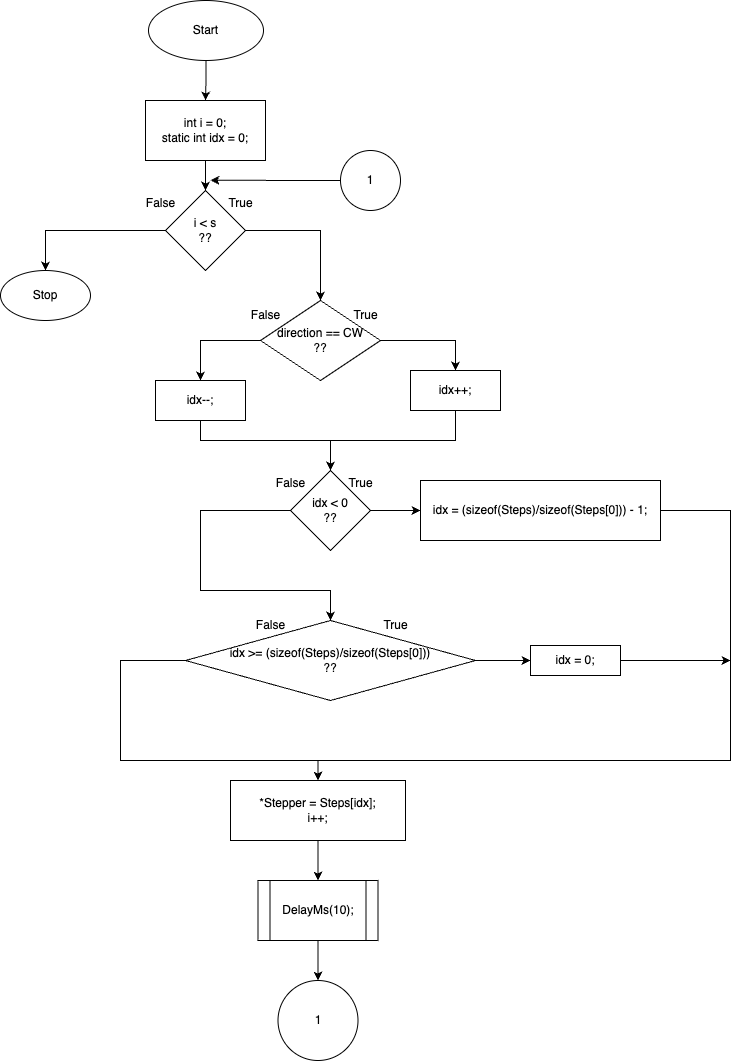

The diagram above was exported from draw.io. Its source (the exported page's mxGraphModel, read from the mxfile embedded in the PNG):
<mxGraphModel dx="788" dy="482" grid="1" gridSize="10" guides="1" tooltips="1" connect="1" arrows="1" fold="1" page="1" pageScale="1" pageWidth="850" pageHeight="1100" math="0" shadow="0">
  <root>
    <mxCell id="0" />
    <mxCell id="1" parent="0" />
    <mxCell id="DpsIicEgoPy2K9nV6GsM-3" value="" style="edgeStyle=orthogonalEdgeStyle;rounded=0;orthogonalLoop=1;jettySize=auto;html=1;" parent="1" source="DpsIicEgoPy2K9nV6GsM-1" target="DpsIicEgoPy2K9nV6GsM-2" edge="1">
      <mxGeometry relative="1" as="geometry" />
    </mxCell>
    <mxCell id="DpsIicEgoPy2K9nV6GsM-1" value="Start" style="ellipse;whiteSpace=wrap;html=1;" parent="1" vertex="1">
      <mxGeometry x="188" y="10" width="115" height="60" as="geometry" />
    </mxCell>
    <mxCell id="cZMu3WQtqWqzqBNnbbIq-2" value="" style="edgeStyle=orthogonalEdgeStyle;rounded=0;orthogonalLoop=1;jettySize=auto;html=1;" parent="1" source="DpsIicEgoPy2K9nV6GsM-2" target="cZMu3WQtqWqzqBNnbbIq-1" edge="1">
      <mxGeometry relative="1" as="geometry" />
    </mxCell>
    <mxCell id="DpsIicEgoPy2K9nV6GsM-2" value="int i = 0;&lt;br&gt;static int idx = 0;" style="whiteSpace=wrap;html=1;" parent="1" vertex="1">
      <mxGeometry x="185" y="110" width="120" height="60" as="geometry" />
    </mxCell>
    <mxCell id="cZMu3WQtqWqzqBNnbbIq-7" style="edgeStyle=orthogonalEdgeStyle;rounded=0;orthogonalLoop=1;jettySize=auto;html=1;entryX=0.5;entryY=0;entryDx=0;entryDy=0;" parent="1" source="cZMu3WQtqWqzqBNnbbIq-1" target="cZMu3WQtqWqzqBNnbbIq-5" edge="1">
      <mxGeometry relative="1" as="geometry" />
    </mxCell>
    <mxCell id="cZMu3WQtqWqzqBNnbbIq-9" value="" style="edgeStyle=orthogonalEdgeStyle;rounded=0;orthogonalLoop=1;jettySize=auto;html=1;" parent="1" source="cZMu3WQtqWqzqBNnbbIq-1" target="cZMu3WQtqWqzqBNnbbIq-8" edge="1">
      <mxGeometry relative="1" as="geometry" />
    </mxCell>
    <mxCell id="cZMu3WQtqWqzqBNnbbIq-1" value="i &amp;lt; s&lt;br&gt;??" style="rhombus;whiteSpace=wrap;html=1;" parent="1" vertex="1">
      <mxGeometry x="205" y="200" width="80" height="80" as="geometry" />
    </mxCell>
    <mxCell id="cZMu3WQtqWqzqBNnbbIq-5" value="Stop" style="ellipse;whiteSpace=wrap;html=1;" parent="1" vertex="1">
      <mxGeometry x="40" y="280" width="90" height="50" as="geometry" />
    </mxCell>
    <mxCell id="cZMu3WQtqWqzqBNnbbIq-11" value="" style="edgeStyle=orthogonalEdgeStyle;rounded=0;orthogonalLoop=1;jettySize=auto;html=1;" parent="1" source="cZMu3WQtqWqzqBNnbbIq-8" target="cZMu3WQtqWqzqBNnbbIq-10" edge="1">
      <mxGeometry relative="1" as="geometry">
        <Array as="points">
          <mxPoint x="495" y="350" />
        </Array>
      </mxGeometry>
    </mxCell>
    <mxCell id="cZMu3WQtqWqzqBNnbbIq-22" style="edgeStyle=orthogonalEdgeStyle;rounded=0;orthogonalLoop=1;jettySize=auto;html=1;entryX=0.5;entryY=0;entryDx=0;entryDy=0;" parent="1" source="cZMu3WQtqWqzqBNnbbIq-8" target="cZMu3WQtqWqzqBNnbbIq-16" edge="1">
      <mxGeometry relative="1" as="geometry" />
    </mxCell>
    <mxCell id="cZMu3WQtqWqzqBNnbbIq-8" value="direction == CW&lt;br&gt;??" style="rhombus;whiteSpace=wrap;html=1;" parent="1" vertex="1">
      <mxGeometry x="300" y="310" width="120" height="80" as="geometry" />
    </mxCell>
    <mxCell id="cZMu3WQtqWqzqBNnbbIq-25" style="edgeStyle=orthogonalEdgeStyle;rounded=0;orthogonalLoop=1;jettySize=auto;html=1;entryX=0.5;entryY=0;entryDx=0;entryDy=0;" parent="1" source="cZMu3WQtqWqzqBNnbbIq-10" target="cZMu3WQtqWqzqBNnbbIq-23" edge="1">
      <mxGeometry relative="1" as="geometry">
        <Array as="points">
          <mxPoint x="495" y="450" />
          <mxPoint x="370" y="450" />
        </Array>
      </mxGeometry>
    </mxCell>
    <mxCell id="cZMu3WQtqWqzqBNnbbIq-10" value="idx++;" style="whiteSpace=wrap;html=1;" parent="1" vertex="1">
      <mxGeometry x="450" y="380" width="90" height="40" as="geometry" />
    </mxCell>
    <mxCell id="cZMu3WQtqWqzqBNnbbIq-12" value="True" style="text;html=1;align=center;verticalAlign=middle;resizable=0;points=[];autosize=1;strokeColor=none;fillColor=none;" parent="1" vertex="1">
      <mxGeometry x="380" y="310" width="50" height="30" as="geometry" />
    </mxCell>
    <mxCell id="cZMu3WQtqWqzqBNnbbIq-13" value="True" style="text;html=1;align=center;verticalAlign=middle;resizable=0;points=[];autosize=1;strokeColor=none;fillColor=none;" parent="1" vertex="1">
      <mxGeometry x="255" y="198" width="50" height="30" as="geometry" />
    </mxCell>
    <mxCell id="cZMu3WQtqWqzqBNnbbIq-14" value="False" style="text;html=1;align=center;verticalAlign=middle;resizable=0;points=[];autosize=1;strokeColor=none;fillColor=none;" parent="1" vertex="1">
      <mxGeometry x="175" y="198" width="50" height="30" as="geometry" />
    </mxCell>
    <mxCell id="cZMu3WQtqWqzqBNnbbIq-15" value="False" style="text;html=1;align=center;verticalAlign=middle;resizable=0;points=[];autosize=1;strokeColor=none;fillColor=none;" parent="1" vertex="1">
      <mxGeometry x="280" y="310" width="50" height="30" as="geometry" />
    </mxCell>
    <mxCell id="cZMu3WQtqWqzqBNnbbIq-24" value="" style="edgeStyle=orthogonalEdgeStyle;rounded=0;orthogonalLoop=1;jettySize=auto;html=1;" parent="1" source="cZMu3WQtqWqzqBNnbbIq-16" target="cZMu3WQtqWqzqBNnbbIq-23" edge="1">
      <mxGeometry relative="1" as="geometry">
        <Array as="points">
          <mxPoint x="240" y="450" />
          <mxPoint x="370" y="450" />
        </Array>
      </mxGeometry>
    </mxCell>
    <mxCell id="cZMu3WQtqWqzqBNnbbIq-16" value="idx--;" style="whiteSpace=wrap;html=1;" parent="1" vertex="1">
      <mxGeometry x="195" y="390" width="90" height="40" as="geometry" />
    </mxCell>
    <mxCell id="cZMu3WQtqWqzqBNnbbIq-27" value="" style="edgeStyle=orthogonalEdgeStyle;rounded=0;orthogonalLoop=1;jettySize=auto;html=1;" parent="1" source="cZMu3WQtqWqzqBNnbbIq-23" target="cZMu3WQtqWqzqBNnbbIq-26" edge="1">
      <mxGeometry relative="1" as="geometry" />
    </mxCell>
    <mxCell id="cZMu3WQtqWqzqBNnbbIq-31" style="edgeStyle=orthogonalEdgeStyle;rounded=0;orthogonalLoop=1;jettySize=auto;html=1;entryX=0.5;entryY=0;entryDx=0;entryDy=0;" parent="1" source="cZMu3WQtqWqzqBNnbbIq-23" target="cZMu3WQtqWqzqBNnbbIq-30" edge="1">
      <mxGeometry relative="1" as="geometry">
        <Array as="points">
          <mxPoint x="240" y="520" />
          <mxPoint x="240" y="600" />
        </Array>
      </mxGeometry>
    </mxCell>
    <mxCell id="cZMu3WQtqWqzqBNnbbIq-23" value="idx &amp;lt; 0&lt;br&gt;??" style="rhombus;whiteSpace=wrap;html=1;" parent="1" vertex="1">
      <mxGeometry x="330" y="480" width="80" height="80" as="geometry" />
    </mxCell>
    <mxCell id="cZMu3WQtqWqzqBNnbbIq-37" style="edgeStyle=orthogonalEdgeStyle;rounded=0;orthogonalLoop=1;jettySize=auto;html=1;entryX=0.5;entryY=0;entryDx=0;entryDy=0;" parent="1" source="cZMu3WQtqWqzqBNnbbIq-26" target="cZMu3WQtqWqzqBNnbbIq-36" edge="1">
      <mxGeometry relative="1" as="geometry">
        <Array as="points">
          <mxPoint x="770" y="520" />
          <mxPoint x="770" y="770" />
          <mxPoint x="357" y="770" />
        </Array>
      </mxGeometry>
    </mxCell>
    <mxCell id="cZMu3WQtqWqzqBNnbbIq-26" value="idx = (sizeof(Steps)/sizeof(Steps[0])) - 1;" style="whiteSpace=wrap;html=1;" parent="1" vertex="1">
      <mxGeometry x="460" y="490" width="240" height="60" as="geometry" />
    </mxCell>
    <mxCell id="cZMu3WQtqWqzqBNnbbIq-28" value="True" style="text;html=1;align=center;verticalAlign=middle;resizable=0;points=[];autosize=1;strokeColor=none;fillColor=none;" parent="1" vertex="1">
      <mxGeometry x="375" y="478" width="50" height="30" as="geometry" />
    </mxCell>
    <mxCell id="cZMu3WQtqWqzqBNnbbIq-29" value="False" style="text;html=1;align=center;verticalAlign=middle;resizable=0;points=[];autosize=1;strokeColor=none;fillColor=none;" parent="1" vertex="1">
      <mxGeometry x="305" y="478" width="50" height="30" as="geometry" />
    </mxCell>
    <mxCell id="cZMu3WQtqWqzqBNnbbIq-35" value="" style="edgeStyle=orthogonalEdgeStyle;rounded=0;orthogonalLoop=1;jettySize=auto;html=1;" parent="1" source="cZMu3WQtqWqzqBNnbbIq-30" target="cZMu3WQtqWqzqBNnbbIq-34" edge="1">
      <mxGeometry relative="1" as="geometry" />
    </mxCell>
    <mxCell id="cZMu3WQtqWqzqBNnbbIq-39" style="edgeStyle=orthogonalEdgeStyle;rounded=0;orthogonalLoop=1;jettySize=auto;html=1;entryX=0.5;entryY=0;entryDx=0;entryDy=0;" parent="1" source="cZMu3WQtqWqzqBNnbbIq-30" target="cZMu3WQtqWqzqBNnbbIq-36" edge="1">
      <mxGeometry relative="1" as="geometry">
        <Array as="points">
          <mxPoint x="160" y="670" />
          <mxPoint x="160" y="770" />
          <mxPoint x="357" y="770" />
        </Array>
      </mxGeometry>
    </mxCell>
    <mxCell id="cZMu3WQtqWqzqBNnbbIq-30" value="idx &amp;gt;= (sizeof(Steps)/sizeof(Steps[0]))&lt;br&gt;??" style="rhombus;whiteSpace=wrap;html=1;" parent="1" vertex="1">
      <mxGeometry x="225" y="630" width="290" height="80" as="geometry" />
    </mxCell>
    <mxCell id="cZMu3WQtqWqzqBNnbbIq-32" value="True" style="text;html=1;align=center;verticalAlign=middle;resizable=0;points=[];autosize=1;strokeColor=none;fillColor=none;" parent="1" vertex="1">
      <mxGeometry x="410" y="620" width="50" height="30" as="geometry" />
    </mxCell>
    <mxCell id="cZMu3WQtqWqzqBNnbbIq-33" value="False" style="text;html=1;align=center;verticalAlign=middle;resizable=0;points=[];autosize=1;strokeColor=none;fillColor=none;" parent="1" vertex="1">
      <mxGeometry x="285" y="620" width="50" height="30" as="geometry" />
    </mxCell>
    <mxCell id="cZMu3WQtqWqzqBNnbbIq-38" style="edgeStyle=orthogonalEdgeStyle;rounded=0;orthogonalLoop=1;jettySize=auto;html=1;" parent="1" source="cZMu3WQtqWqzqBNnbbIq-34" edge="1">
      <mxGeometry relative="1" as="geometry">
        <mxPoint x="770" y="670" as="targetPoint" />
      </mxGeometry>
    </mxCell>
    <mxCell id="cZMu3WQtqWqzqBNnbbIq-34" value="idx = 0;" style="whiteSpace=wrap;html=1;" parent="1" vertex="1">
      <mxGeometry x="570" y="655" width="90" height="30" as="geometry" />
    </mxCell>
    <mxCell id="cZMu3WQtqWqzqBNnbbIq-41" style="edgeStyle=orthogonalEdgeStyle;rounded=0;orthogonalLoop=1;jettySize=auto;html=1;entryX=0.5;entryY=0;entryDx=0;entryDy=0;" parent="1" source="cZMu3WQtqWqzqBNnbbIq-36" target="cZMu3WQtqWqzqBNnbbIq-40" edge="1">
      <mxGeometry relative="1" as="geometry" />
    </mxCell>
    <mxCell id="cZMu3WQtqWqzqBNnbbIq-36" value="&lt;div&gt;*Stepper = Steps[idx];&lt;/div&gt;&lt;div&gt;i++;&lt;span style=&quot;&quot;&gt;&lt;/span&gt;&lt;/div&gt;" style="rounded=0;whiteSpace=wrap;html=1;" parent="1" vertex="1">
      <mxGeometry x="270" y="790" width="175" height="60" as="geometry" />
    </mxCell>
    <mxCell id="cZMu3WQtqWqzqBNnbbIq-43" value="" style="edgeStyle=orthogonalEdgeStyle;rounded=0;orthogonalLoop=1;jettySize=auto;html=1;" parent="1" source="cZMu3WQtqWqzqBNnbbIq-40" target="cZMu3WQtqWqzqBNnbbIq-42" edge="1">
      <mxGeometry relative="1" as="geometry" />
    </mxCell>
    <mxCell id="cZMu3WQtqWqzqBNnbbIq-40" value="DelayMs(10);" style="shape=process;whiteSpace=wrap;html=1;backgroundOutline=1;" parent="1" vertex="1">
      <mxGeometry x="297.5" y="890" width="120" height="60" as="geometry" />
    </mxCell>
    <mxCell id="cZMu3WQtqWqzqBNnbbIq-42" value="1" style="ellipse;whiteSpace=wrap;html=1;" parent="1" vertex="1">
      <mxGeometry x="317.5" y="990" width="80" height="80" as="geometry" />
    </mxCell>
    <mxCell id="Djxcuw9N-CmYLulKcbbx-1" value="1" style="ellipse;whiteSpace=wrap;html=1;aspect=fixed;" parent="1" vertex="1">
      <mxGeometry x="380" y="160" width="60" height="60" as="geometry" />
    </mxCell>
    <mxCell id="Djxcuw9N-CmYLulKcbbx-2" style="edgeStyle=orthogonalEdgeStyle;rounded=0;orthogonalLoop=1;jettySize=auto;html=1;entryX=-0.102;entryY=-0.277;entryDx=0;entryDy=0;entryPerimeter=0;" parent="1" source="Djxcuw9N-CmYLulKcbbx-1" target="cZMu3WQtqWqzqBNnbbIq-13" edge="1">
      <mxGeometry relative="1" as="geometry" />
    </mxCell>
  </root>
</mxGraphModel>